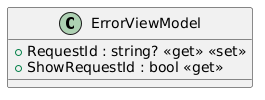

The diagram above was rendered by PlantUML. Its source (embedded in the PNG):
@startuml
class ErrorViewModel {
    + RequestId : string? <<get>> <<set>>
    + ShowRequestId : bool <<get>>
}
@enduml